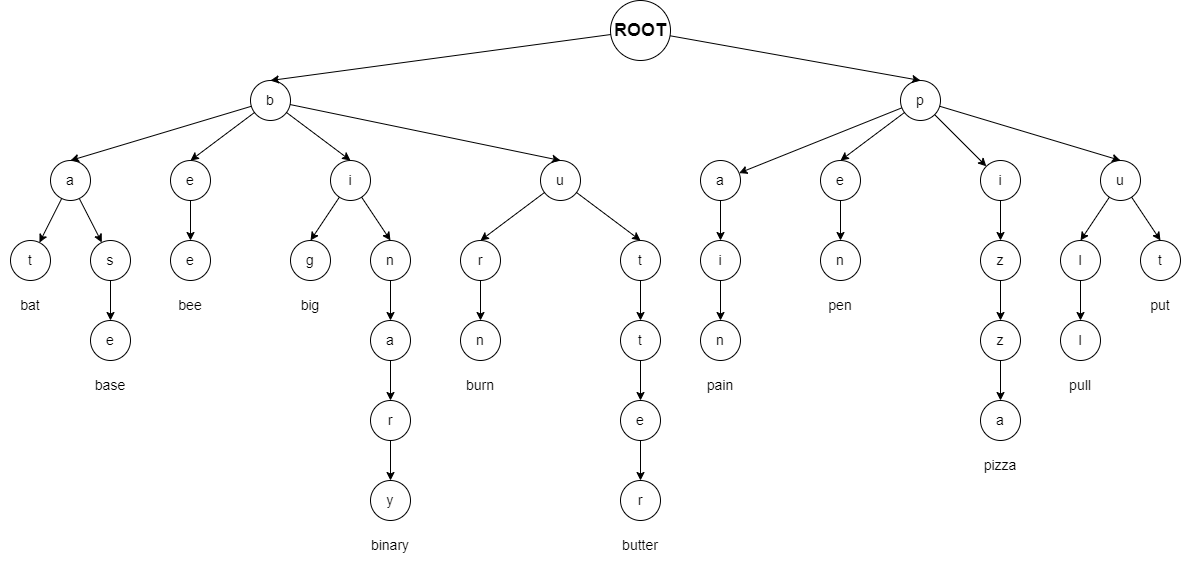

The diagram above was exported from draw.io. Its source (the exported page's mxGraphModel, read from the mxfile embedded in the PNG):
<mxGraphModel dx="3137" dy="927" grid="1" gridSize="10" guides="1" tooltips="1" connect="1" arrows="1" fold="1" page="1" pageScale="1" pageWidth="1654" pageHeight="1169" math="0" shadow="0">
  <root>
    <mxCell id="0" />
    <mxCell id="1" parent="0" />
    <mxCell id="Qas06qnebdyLXUHWS9HE-6" style="rounded=0;orthogonalLoop=1;jettySize=auto;html=1;entryX=0.5;entryY=0;entryDx=0;entryDy=0;fontSize=14;" parent="1" source="Qas06qnebdyLXUHWS9HE-2" target="Qas06qnebdyLXUHWS9HE-4" edge="1">
      <mxGeometry relative="1" as="geometry" />
    </mxCell>
    <mxCell id="Qas06qnebdyLXUHWS9HE-23" style="edgeStyle=none;rounded=0;orthogonalLoop=1;jettySize=auto;html=1;entryX=0.5;entryY=0;entryDx=0;entryDy=0;fontSize=14;" parent="1" source="Qas06qnebdyLXUHWS9HE-2" target="Qas06qnebdyLXUHWS9HE-22" edge="1">
      <mxGeometry relative="1" as="geometry" />
    </mxCell>
    <mxCell id="Qas06qnebdyLXUHWS9HE-2" value="ROOT" style="ellipse;whiteSpace=wrap;html=1;aspect=fixed;fillColor=none;fontStyle=1;fontSize=18;" parent="1" vertex="1">
      <mxGeometry x="470" y="80" width="60" height="60" as="geometry" />
    </mxCell>
    <mxCell id="Qas06qnebdyLXUHWS9HE-8" style="rounded=0;orthogonalLoop=1;jettySize=auto;html=1;entryX=0.5;entryY=0;entryDx=0;entryDy=0;fontSize=14;" parent="1" source="Qas06qnebdyLXUHWS9HE-4" target="Qas06qnebdyLXUHWS9HE-7" edge="1">
      <mxGeometry relative="1" as="geometry" />
    </mxCell>
    <mxCell id="Qas06qnebdyLXUHWS9HE-37" style="edgeStyle=none;rounded=0;orthogonalLoop=1;jettySize=auto;html=1;entryX=0.5;entryY=0;entryDx=0;entryDy=0;fontSize=14;" parent="1" source="Qas06qnebdyLXUHWS9HE-4" target="Qas06qnebdyLXUHWS9HE-36" edge="1">
      <mxGeometry relative="1" as="geometry" />
    </mxCell>
    <mxCell id="Qas06qnebdyLXUHWS9HE-47" style="edgeStyle=none;rounded=0;orthogonalLoop=1;jettySize=auto;html=1;entryX=0.5;entryY=0;entryDx=0;entryDy=0;fontSize=14;" parent="1" source="Qas06qnebdyLXUHWS9HE-4" target="Qas06qnebdyLXUHWS9HE-46" edge="1">
      <mxGeometry relative="1" as="geometry" />
    </mxCell>
    <mxCell id="Qas06qnebdyLXUHWS9HE-51" style="edgeStyle=none;rounded=0;orthogonalLoop=1;jettySize=auto;html=1;entryX=0.5;entryY=0;entryDx=0;entryDy=0;fontSize=14;" parent="1" source="Qas06qnebdyLXUHWS9HE-4" target="Qas06qnebdyLXUHWS9HE-50" edge="1">
      <mxGeometry relative="1" as="geometry" />
    </mxCell>
    <mxCell id="Qas06qnebdyLXUHWS9HE-4" value="b" style="ellipse;whiteSpace=wrap;html=1;aspect=fixed;fillColor=none;fontStyle=0;fontSize=14;" parent="1" vertex="1">
      <mxGeometry x="110" y="160" width="40" height="40" as="geometry" />
    </mxCell>
    <mxCell id="Qas06qnebdyLXUHWS9HE-10" style="edgeStyle=none;rounded=0;orthogonalLoop=1;jettySize=auto;html=1;entryX=0.5;entryY=0;entryDx=0;entryDy=0;fontSize=14;" parent="1" source="Qas06qnebdyLXUHWS9HE-7" target="Qas06qnebdyLXUHWS9HE-9" edge="1">
      <mxGeometry relative="1" as="geometry" />
    </mxCell>
    <mxCell id="Qas06qnebdyLXUHWS9HE-14" style="edgeStyle=none;rounded=0;orthogonalLoop=1;jettySize=auto;html=1;entryX=0.5;entryY=0;entryDx=0;entryDy=0;fontSize=14;" parent="1" source="Qas06qnebdyLXUHWS9HE-7" target="Qas06qnebdyLXUHWS9HE-12" edge="1">
      <mxGeometry relative="1" as="geometry" />
    </mxCell>
    <mxCell id="Qas06qnebdyLXUHWS9HE-7" value="i" style="ellipse;whiteSpace=wrap;html=1;aspect=fixed;fillColor=none;fontStyle=0;fontSize=14;" parent="1" vertex="1">
      <mxGeometry x="190" y="240" width="40" height="40" as="geometry" />
    </mxCell>
    <mxCell id="Qas06qnebdyLXUHWS9HE-9" value="g" style="ellipse;whiteSpace=wrap;html=1;aspect=fixed;fillColor=none;fontStyle=0;fontSize=14;" parent="1" vertex="1">
      <mxGeometry x="150" y="320" width="40" height="40" as="geometry" />
    </mxCell>
    <mxCell id="Qas06qnebdyLXUHWS9HE-17" style="edgeStyle=none;rounded=0;orthogonalLoop=1;jettySize=auto;html=1;entryX=0.5;entryY=0;entryDx=0;entryDy=0;fontSize=14;" parent="1" source="Qas06qnebdyLXUHWS9HE-12" target="Qas06qnebdyLXUHWS9HE-15" edge="1">
      <mxGeometry relative="1" as="geometry" />
    </mxCell>
    <mxCell id="Qas06qnebdyLXUHWS9HE-12" value="n" style="ellipse;whiteSpace=wrap;html=1;aspect=fixed;fillColor=none;fontStyle=0;fontSize=14;" parent="1" vertex="1">
      <mxGeometry x="230" y="320" width="40" height="40" as="geometry" />
    </mxCell>
    <mxCell id="Qas06qnebdyLXUHWS9HE-19" style="edgeStyle=none;rounded=0;orthogonalLoop=1;jettySize=auto;html=1;entryX=0.5;entryY=0;entryDx=0;entryDy=0;fontSize=14;" parent="1" source="Qas06qnebdyLXUHWS9HE-15" target="Qas06qnebdyLXUHWS9HE-18" edge="1">
      <mxGeometry relative="1" as="geometry" />
    </mxCell>
    <mxCell id="Qas06qnebdyLXUHWS9HE-15" value="a" style="ellipse;whiteSpace=wrap;html=1;aspect=fixed;fillColor=none;fontStyle=0;fontSize=14;" parent="1" vertex="1">
      <mxGeometry x="230" y="400" width="40" height="40" as="geometry" />
    </mxCell>
    <mxCell id="Qas06qnebdyLXUHWS9HE-21" style="edgeStyle=none;rounded=0;orthogonalLoop=1;jettySize=auto;html=1;entryX=0.5;entryY=0;entryDx=0;entryDy=0;fontSize=14;" parent="1" source="Qas06qnebdyLXUHWS9HE-18" target="Qas06qnebdyLXUHWS9HE-20" edge="1">
      <mxGeometry relative="1" as="geometry" />
    </mxCell>
    <mxCell id="Qas06qnebdyLXUHWS9HE-18" value="r" style="ellipse;whiteSpace=wrap;html=1;aspect=fixed;fillColor=none;fontStyle=0;fontSize=14;" parent="1" vertex="1">
      <mxGeometry x="230" y="480" width="40" height="40" as="geometry" />
    </mxCell>
    <mxCell id="Qas06qnebdyLXUHWS9HE-20" value="y" style="ellipse;whiteSpace=wrap;html=1;aspect=fixed;fillColor=none;fontStyle=0;fontSize=14;" parent="1" vertex="1">
      <mxGeometry x="230" y="560" width="40" height="40" as="geometry" />
    </mxCell>
    <mxCell id="Qas06qnebdyLXUHWS9HE-26" style="edgeStyle=none;rounded=0;orthogonalLoop=1;jettySize=auto;html=1;entryX=0.5;entryY=0;entryDx=0;entryDy=0;fontSize=14;" parent="1" source="Qas06qnebdyLXUHWS9HE-22" target="Qas06qnebdyLXUHWS9HE-24" edge="1">
      <mxGeometry relative="1" as="geometry" />
    </mxCell>
    <mxCell id="Qas06qnebdyLXUHWS9HE-30" style="edgeStyle=none;rounded=0;orthogonalLoop=1;jettySize=auto;html=1;entryX=0.5;entryY=0;entryDx=0;entryDy=0;fontSize=14;" parent="1" source="Qas06qnebdyLXUHWS9HE-22" target="Qas06qnebdyLXUHWS9HE-28" edge="1">
      <mxGeometry relative="1" as="geometry" />
    </mxCell>
    <mxCell id="t0z1Q9iW6rwL3LVMpm-f-2" value="" style="rounded=0;orthogonalLoop=1;jettySize=auto;html=1;" parent="1" source="Qas06qnebdyLXUHWS9HE-22" target="t0z1Q9iW6rwL3LVMpm-f-1" edge="1">
      <mxGeometry relative="1" as="geometry" />
    </mxCell>
    <mxCell id="t0z1Q9iW6rwL3LVMpm-f-11" value="" style="edgeStyle=none;rounded=0;orthogonalLoop=1;jettySize=auto;html=1;" parent="1" source="Qas06qnebdyLXUHWS9HE-22" target="t0z1Q9iW6rwL3LVMpm-f-10" edge="1">
      <mxGeometry relative="1" as="geometry" />
    </mxCell>
    <mxCell id="Qas06qnebdyLXUHWS9HE-22" value="p" style="ellipse;whiteSpace=wrap;html=1;aspect=fixed;fillColor=none;fontStyle=0;fontSize=14;" parent="1" vertex="1">
      <mxGeometry x="760" y="160" width="40" height="40" as="geometry" />
    </mxCell>
    <mxCell id="Qas06qnebdyLXUHWS9HE-27" style="edgeStyle=none;rounded=0;orthogonalLoop=1;jettySize=auto;html=1;entryX=0.5;entryY=0;entryDx=0;entryDy=0;fontSize=14;" parent="1" source="Qas06qnebdyLXUHWS9HE-24" target="Qas06qnebdyLXUHWS9HE-25" edge="1">
      <mxGeometry relative="1" as="geometry" />
    </mxCell>
    <mxCell id="Qas06qnebdyLXUHWS9HE-24" value="e" style="ellipse;whiteSpace=wrap;html=1;aspect=fixed;fillColor=none;fontStyle=0;fontSize=14;" parent="1" vertex="1">
      <mxGeometry x="680" y="240" width="40" height="40" as="geometry" />
    </mxCell>
    <mxCell id="Qas06qnebdyLXUHWS9HE-25" value="n" style="ellipse;whiteSpace=wrap;html=1;aspect=fixed;fillColor=none;fontStyle=0;fontSize=14;" parent="1" vertex="1">
      <mxGeometry x="680" y="320" width="40" height="40" as="geometry" />
    </mxCell>
    <mxCell id="Qas06qnebdyLXUHWS9HE-31" style="edgeStyle=none;rounded=0;orthogonalLoop=1;jettySize=auto;html=1;entryX=0.5;entryY=0;entryDx=0;entryDy=0;fontSize=14;" parent="1" source="Qas06qnebdyLXUHWS9HE-28" target="Qas06qnebdyLXUHWS9HE-29" edge="1">
      <mxGeometry relative="1" as="geometry" />
    </mxCell>
    <mxCell id="Qas06qnebdyLXUHWS9HE-33" style="edgeStyle=none;rounded=0;orthogonalLoop=1;jettySize=auto;html=1;entryX=0.5;entryY=0;entryDx=0;entryDy=0;fontSize=14;" parent="1" source="Qas06qnebdyLXUHWS9HE-28" target="Qas06qnebdyLXUHWS9HE-32" edge="1">
      <mxGeometry relative="1" as="geometry" />
    </mxCell>
    <mxCell id="Qas06qnebdyLXUHWS9HE-28" value="u" style="ellipse;whiteSpace=wrap;html=1;aspect=fixed;fillColor=none;fontStyle=0;fontSize=14;" parent="1" vertex="1">
      <mxGeometry x="960" y="240" width="40" height="40" as="geometry" />
    </mxCell>
    <mxCell id="Qas06qnebdyLXUHWS9HE-29" value="t" style="ellipse;whiteSpace=wrap;html=1;aspect=fixed;fillColor=none;fontStyle=0;fontSize=14;" parent="1" vertex="1">
      <mxGeometry x="1000" y="320" width="40" height="40" as="geometry" />
    </mxCell>
    <mxCell id="Qas06qnebdyLXUHWS9HE-35" style="edgeStyle=none;rounded=0;orthogonalLoop=1;jettySize=auto;html=1;entryX=0.5;entryY=0;entryDx=0;entryDy=0;fontSize=14;" parent="1" source="Qas06qnebdyLXUHWS9HE-32" target="Qas06qnebdyLXUHWS9HE-34" edge="1">
      <mxGeometry relative="1" as="geometry" />
    </mxCell>
    <mxCell id="Qas06qnebdyLXUHWS9HE-32" value="l" style="ellipse;whiteSpace=wrap;html=1;aspect=fixed;fillColor=none;fontStyle=0;fontSize=14;" parent="1" vertex="1">
      <mxGeometry x="920" y="320" width="40" height="40" as="geometry" />
    </mxCell>
    <mxCell id="Qas06qnebdyLXUHWS9HE-34" value="l" style="ellipse;whiteSpace=wrap;html=1;aspect=fixed;fillColor=none;fontStyle=0;fontSize=14;" parent="1" vertex="1">
      <mxGeometry x="920" y="400" width="40" height="40" as="geometry" />
    </mxCell>
    <mxCell id="Qas06qnebdyLXUHWS9HE-42" style="edgeStyle=none;rounded=0;orthogonalLoop=1;jettySize=auto;html=1;entryX=0.5;entryY=0;entryDx=0;entryDy=0;fontSize=14;" parent="1" source="Qas06qnebdyLXUHWS9HE-36" target="Qas06qnebdyLXUHWS9HE-38" edge="1">
      <mxGeometry relative="1" as="geometry" />
    </mxCell>
    <mxCell id="t0z1Q9iW6rwL3LVMpm-f-20" value="" style="edgeStyle=none;rounded=0;orthogonalLoop=1;jettySize=auto;html=1;entryX=0.5;entryY=0;entryDx=0;entryDy=0;" parent="1" source="Qas06qnebdyLXUHWS9HE-36" target="t0z1Q9iW6rwL3LVMpm-f-19" edge="1">
      <mxGeometry relative="1" as="geometry" />
    </mxCell>
    <mxCell id="Qas06qnebdyLXUHWS9HE-36" value="u" style="ellipse;whiteSpace=wrap;html=1;aspect=fixed;fillColor=none;fontStyle=0;fontSize=14;" parent="1" vertex="1">
      <mxGeometry x="400" y="240" width="40" height="40" as="geometry" />
    </mxCell>
    <mxCell id="Qas06qnebdyLXUHWS9HE-43" style="edgeStyle=none;rounded=0;orthogonalLoop=1;jettySize=auto;html=1;entryX=0.5;entryY=0;entryDx=0;entryDy=0;fontSize=14;" parent="1" source="Qas06qnebdyLXUHWS9HE-38" target="Qas06qnebdyLXUHWS9HE-39" edge="1">
      <mxGeometry relative="1" as="geometry" />
    </mxCell>
    <mxCell id="Qas06qnebdyLXUHWS9HE-38" value="t" style="ellipse;whiteSpace=wrap;html=1;aspect=fixed;fillColor=none;fontStyle=0;fontSize=14;" parent="1" vertex="1">
      <mxGeometry x="480" y="320" width="40" height="40" as="geometry" />
    </mxCell>
    <mxCell id="Qas06qnebdyLXUHWS9HE-44" style="edgeStyle=none;rounded=0;orthogonalLoop=1;jettySize=auto;html=1;entryX=0.5;entryY=0;entryDx=0;entryDy=0;fontSize=14;" parent="1" source="Qas06qnebdyLXUHWS9HE-39" target="Qas06qnebdyLXUHWS9HE-40" edge="1">
      <mxGeometry relative="1" as="geometry" />
    </mxCell>
    <mxCell id="Qas06qnebdyLXUHWS9HE-39" value="t" style="ellipse;whiteSpace=wrap;html=1;aspect=fixed;fillColor=none;fontStyle=0;fontSize=14;" parent="1" vertex="1">
      <mxGeometry x="480" y="400" width="40" height="40" as="geometry" />
    </mxCell>
    <mxCell id="Qas06qnebdyLXUHWS9HE-45" style="edgeStyle=none;rounded=0;orthogonalLoop=1;jettySize=auto;html=1;entryX=0.5;entryY=0;entryDx=0;entryDy=0;fontSize=14;" parent="1" source="Qas06qnebdyLXUHWS9HE-40" target="Qas06qnebdyLXUHWS9HE-41" edge="1">
      <mxGeometry relative="1" as="geometry" />
    </mxCell>
    <mxCell id="Qas06qnebdyLXUHWS9HE-40" value="e" style="ellipse;whiteSpace=wrap;html=1;aspect=fixed;fillColor=none;fontStyle=0;fontSize=14;" parent="1" vertex="1">
      <mxGeometry x="480" y="480" width="40" height="40" as="geometry" />
    </mxCell>
    <mxCell id="Qas06qnebdyLXUHWS9HE-41" value="r" style="ellipse;whiteSpace=wrap;html=1;aspect=fixed;fillColor=none;fontStyle=0;fontSize=14;" parent="1" vertex="1">
      <mxGeometry x="480" y="560" width="40" height="40" as="geometry" />
    </mxCell>
    <mxCell id="Qas06qnebdyLXUHWS9HE-49" value="" style="edgeStyle=none;rounded=0;orthogonalLoop=1;jettySize=auto;html=1;fontSize=14;" parent="1" source="Qas06qnebdyLXUHWS9HE-46" target="Qas06qnebdyLXUHWS9HE-48" edge="1">
      <mxGeometry relative="1" as="geometry" />
    </mxCell>
    <mxCell id="Qas06qnebdyLXUHWS9HE-46" value="e" style="ellipse;whiteSpace=wrap;html=1;aspect=fixed;fillColor=none;fontStyle=0;fontSize=14;" parent="1" vertex="1">
      <mxGeometry x="30" y="240" width="40" height="40" as="geometry" />
    </mxCell>
    <mxCell id="Qas06qnebdyLXUHWS9HE-48" value="e" style="ellipse;whiteSpace=wrap;html=1;aspect=fixed;fillColor=none;fontStyle=0;fontSize=14;" parent="1" vertex="1">
      <mxGeometry x="30" y="320" width="40" height="40" as="geometry" />
    </mxCell>
    <mxCell id="Qas06qnebdyLXUHWS9HE-53" value="" style="edgeStyle=none;rounded=0;orthogonalLoop=1;jettySize=auto;html=1;fontSize=14;" parent="1" source="Qas06qnebdyLXUHWS9HE-50" target="Qas06qnebdyLXUHWS9HE-52" edge="1">
      <mxGeometry relative="1" as="geometry" />
    </mxCell>
    <mxCell id="Qas06qnebdyLXUHWS9HE-55" value="" style="edgeStyle=none;rounded=0;orthogonalLoop=1;jettySize=auto;html=1;fontSize=14;" parent="1" source="Qas06qnebdyLXUHWS9HE-50" target="Qas06qnebdyLXUHWS9HE-54" edge="1">
      <mxGeometry relative="1" as="geometry" />
    </mxCell>
    <mxCell id="Qas06qnebdyLXUHWS9HE-50" value="a" style="ellipse;whiteSpace=wrap;html=1;aspect=fixed;fillColor=none;fontStyle=0;fontSize=14;" parent="1" vertex="1">
      <mxGeometry x="-90" y="240" width="40" height="40" as="geometry" />
    </mxCell>
    <mxCell id="Qas06qnebdyLXUHWS9HE-52" value="t" style="ellipse;whiteSpace=wrap;html=1;aspect=fixed;fillColor=none;fontStyle=0;fontSize=14;" parent="1" vertex="1">
      <mxGeometry x="-130" y="320" width="40" height="40" as="geometry" />
    </mxCell>
    <mxCell id="Qas06qnebdyLXUHWS9HE-57" value="" style="edgeStyle=none;rounded=0;orthogonalLoop=1;jettySize=auto;html=1;fontSize=14;" parent="1" source="Qas06qnebdyLXUHWS9HE-54" target="Qas06qnebdyLXUHWS9HE-56" edge="1">
      <mxGeometry relative="1" as="geometry" />
    </mxCell>
    <mxCell id="Qas06qnebdyLXUHWS9HE-54" value="s" style="ellipse;whiteSpace=wrap;html=1;aspect=fixed;fillColor=none;fontStyle=0;fontSize=14;" parent="1" vertex="1">
      <mxGeometry x="-50" y="320" width="40" height="40" as="geometry" />
    </mxCell>
    <mxCell id="Qas06qnebdyLXUHWS9HE-56" value="e" style="ellipse;whiteSpace=wrap;html=1;aspect=fixed;fillColor=none;fontStyle=0;fontSize=14;" parent="1" vertex="1">
      <mxGeometry x="-50" y="400" width="40" height="40" as="geometry" />
    </mxCell>
    <mxCell id="Qas06qnebdyLXUHWS9HE-58" value="bat" style="text;html=1;strokeColor=none;fillColor=none;align=center;verticalAlign=middle;whiteSpace=wrap;rounded=0;fontSize=14;" parent="1" vertex="1">
      <mxGeometry x="-140" y="370" width="60" height="30" as="geometry" />
    </mxCell>
    <mxCell id="Qas06qnebdyLXUHWS9HE-59" value="base" style="text;html=1;strokeColor=none;fillColor=none;align=center;verticalAlign=middle;whiteSpace=wrap;rounded=0;fontSize=14;" parent="1" vertex="1">
      <mxGeometry x="-60" y="450" width="60" height="30" as="geometry" />
    </mxCell>
    <mxCell id="Qas06qnebdyLXUHWS9HE-60" value="binary" style="text;html=1;strokeColor=none;fillColor=none;align=center;verticalAlign=middle;whiteSpace=wrap;rounded=0;fontSize=14;" parent="1" vertex="1">
      <mxGeometry x="220" y="610" width="60" height="30" as="geometry" />
    </mxCell>
    <mxCell id="Qas06qnebdyLXUHWS9HE-61" value="bee" style="text;html=1;strokeColor=none;fillColor=none;align=center;verticalAlign=middle;whiteSpace=wrap;rounded=0;fontSize=14;" parent="1" vertex="1">
      <mxGeometry x="20" y="370" width="60" height="30" as="geometry" />
    </mxCell>
    <mxCell id="Qas06qnebdyLXUHWS9HE-62" value="big" style="text;html=1;strokeColor=none;fillColor=none;align=center;verticalAlign=middle;whiteSpace=wrap;rounded=0;fontSize=14;" parent="1" vertex="1">
      <mxGeometry x="140" y="370" width="60" height="30" as="geometry" />
    </mxCell>
    <mxCell id="Qas06qnebdyLXUHWS9HE-63" value="butter" style="text;html=1;strokeColor=none;fillColor=none;align=center;verticalAlign=middle;whiteSpace=wrap;rounded=0;fontSize=14;" parent="1" vertex="1">
      <mxGeometry x="470" y="610" width="60" height="30" as="geometry" />
    </mxCell>
    <mxCell id="Qas06qnebdyLXUHWS9HE-64" value="pen" style="text;html=1;strokeColor=none;fillColor=none;align=center;verticalAlign=middle;whiteSpace=wrap;rounded=0;fontSize=14;" parent="1" vertex="1">
      <mxGeometry x="670" y="370" width="60" height="30" as="geometry" />
    </mxCell>
    <mxCell id="Qas06qnebdyLXUHWS9HE-65" value="pull" style="text;html=1;strokeColor=none;fillColor=none;align=center;verticalAlign=middle;whiteSpace=wrap;rounded=0;fontSize=14;" parent="1" vertex="1">
      <mxGeometry x="910" y="450" width="60" height="30" as="geometry" />
    </mxCell>
    <mxCell id="Qas06qnebdyLXUHWS9HE-66" value="put" style="text;html=1;strokeColor=none;fillColor=none;align=center;verticalAlign=middle;whiteSpace=wrap;rounded=0;fontSize=14;" parent="1" vertex="1">
      <mxGeometry x="990" y="370" width="60" height="30" as="geometry" />
    </mxCell>
    <mxCell id="t0z1Q9iW6rwL3LVMpm-f-4" value="" style="edgeStyle=none;rounded=0;orthogonalLoop=1;jettySize=auto;html=1;" parent="1" source="t0z1Q9iW6rwL3LVMpm-f-1" target="t0z1Q9iW6rwL3LVMpm-f-3" edge="1">
      <mxGeometry relative="1" as="geometry" />
    </mxCell>
    <mxCell id="t0z1Q9iW6rwL3LVMpm-f-1" value="a" style="ellipse;whiteSpace=wrap;html=1;aspect=fixed;fillColor=none;fontStyle=0;fontSize=14;" parent="1" vertex="1">
      <mxGeometry x="560" y="240" width="40" height="40" as="geometry" />
    </mxCell>
    <mxCell id="t0z1Q9iW6rwL3LVMpm-f-6" value="" style="edgeStyle=none;rounded=0;orthogonalLoop=1;jettySize=auto;html=1;" parent="1" source="t0z1Q9iW6rwL3LVMpm-f-3" target="t0z1Q9iW6rwL3LVMpm-f-5" edge="1">
      <mxGeometry relative="1" as="geometry" />
    </mxCell>
    <mxCell id="t0z1Q9iW6rwL3LVMpm-f-3" value="i" style="ellipse;whiteSpace=wrap;html=1;aspect=fixed;fillColor=none;fontStyle=0;fontSize=14;" parent="1" vertex="1">
      <mxGeometry x="560" y="320" width="40" height="40" as="geometry" />
    </mxCell>
    <mxCell id="t0z1Q9iW6rwL3LVMpm-f-5" value="n" style="ellipse;whiteSpace=wrap;html=1;aspect=fixed;fillColor=none;fontStyle=0;fontSize=14;" parent="1" vertex="1">
      <mxGeometry x="560" y="400" width="40" height="40" as="geometry" />
    </mxCell>
    <mxCell id="t0z1Q9iW6rwL3LVMpm-f-9" value="pain" style="text;html=1;strokeColor=none;fillColor=none;align=center;verticalAlign=middle;whiteSpace=wrap;rounded=0;fontSize=14;" parent="1" vertex="1">
      <mxGeometry x="550" y="450" width="60" height="30" as="geometry" />
    </mxCell>
    <mxCell id="t0z1Q9iW6rwL3LVMpm-f-13" value="" style="edgeStyle=none;rounded=0;orthogonalLoop=1;jettySize=auto;html=1;" parent="1" source="t0z1Q9iW6rwL3LVMpm-f-10" target="t0z1Q9iW6rwL3LVMpm-f-12" edge="1">
      <mxGeometry relative="1" as="geometry" />
    </mxCell>
    <mxCell id="t0z1Q9iW6rwL3LVMpm-f-10" value="i" style="ellipse;whiteSpace=wrap;html=1;aspect=fixed;fillColor=none;fontStyle=0;fontSize=14;" parent="1" vertex="1">
      <mxGeometry x="840" y="240" width="40" height="40" as="geometry" />
    </mxCell>
    <mxCell id="t0z1Q9iW6rwL3LVMpm-f-15" value="" style="edgeStyle=none;rounded=0;orthogonalLoop=1;jettySize=auto;html=1;" parent="1" source="t0z1Q9iW6rwL3LVMpm-f-12" target="t0z1Q9iW6rwL3LVMpm-f-14" edge="1">
      <mxGeometry relative="1" as="geometry" />
    </mxCell>
    <mxCell id="t0z1Q9iW6rwL3LVMpm-f-12" value="z" style="ellipse;whiteSpace=wrap;html=1;aspect=fixed;fillColor=none;fontStyle=0;fontSize=14;" parent="1" vertex="1">
      <mxGeometry x="840" y="320" width="40" height="40" as="geometry" />
    </mxCell>
    <mxCell id="t0z1Q9iW6rwL3LVMpm-f-17" value="" style="edgeStyle=none;rounded=0;orthogonalLoop=1;jettySize=auto;html=1;" parent="1" source="t0z1Q9iW6rwL3LVMpm-f-14" target="t0z1Q9iW6rwL3LVMpm-f-16" edge="1">
      <mxGeometry relative="1" as="geometry" />
    </mxCell>
    <mxCell id="t0z1Q9iW6rwL3LVMpm-f-14" value="z" style="ellipse;whiteSpace=wrap;html=1;aspect=fixed;fillColor=none;fontStyle=0;fontSize=14;" parent="1" vertex="1">
      <mxGeometry x="840" y="400" width="40" height="40" as="geometry" />
    </mxCell>
    <mxCell id="t0z1Q9iW6rwL3LVMpm-f-16" value="a" style="ellipse;whiteSpace=wrap;html=1;aspect=fixed;fillColor=none;fontStyle=0;fontSize=14;" parent="1" vertex="1">
      <mxGeometry x="840" y="480" width="40" height="40" as="geometry" />
    </mxCell>
    <mxCell id="t0z1Q9iW6rwL3LVMpm-f-18" value="pizza" style="text;html=1;strokeColor=none;fillColor=none;align=center;verticalAlign=middle;whiteSpace=wrap;rounded=0;fontSize=14;" parent="1" vertex="1">
      <mxGeometry x="830" y="530" width="60" height="30" as="geometry" />
    </mxCell>
    <mxCell id="OzpQwcEsRatQbwLjB39N-2" value="" style="rounded=0;orthogonalLoop=1;jettySize=auto;html=1;" parent="1" source="t0z1Q9iW6rwL3LVMpm-f-19" target="OzpQwcEsRatQbwLjB39N-1" edge="1">
      <mxGeometry relative="1" as="geometry" />
    </mxCell>
    <mxCell id="t0z1Q9iW6rwL3LVMpm-f-19" value="r" style="ellipse;whiteSpace=wrap;html=1;aspect=fixed;fillColor=none;fontStyle=0;fontSize=14;" parent="1" vertex="1">
      <mxGeometry x="320" y="320" width="40" height="40" as="geometry" />
    </mxCell>
    <mxCell id="OzpQwcEsRatQbwLjB39N-1" value="n" style="ellipse;whiteSpace=wrap;html=1;aspect=fixed;fontStyle=0;fontSize=14;fillColor=none;" parent="1" vertex="1">
      <mxGeometry x="320" y="400" width="40" height="40" as="geometry" />
    </mxCell>
    <mxCell id="OzpQwcEsRatQbwLjB39N-3" value="burn" style="text;html=1;strokeColor=none;fillColor=none;align=center;verticalAlign=middle;whiteSpace=wrap;rounded=0;fontSize=14;" parent="1" vertex="1">
      <mxGeometry x="310" y="450" width="60" height="30" as="geometry" />
    </mxCell>
  </root>
</mxGraphModel>